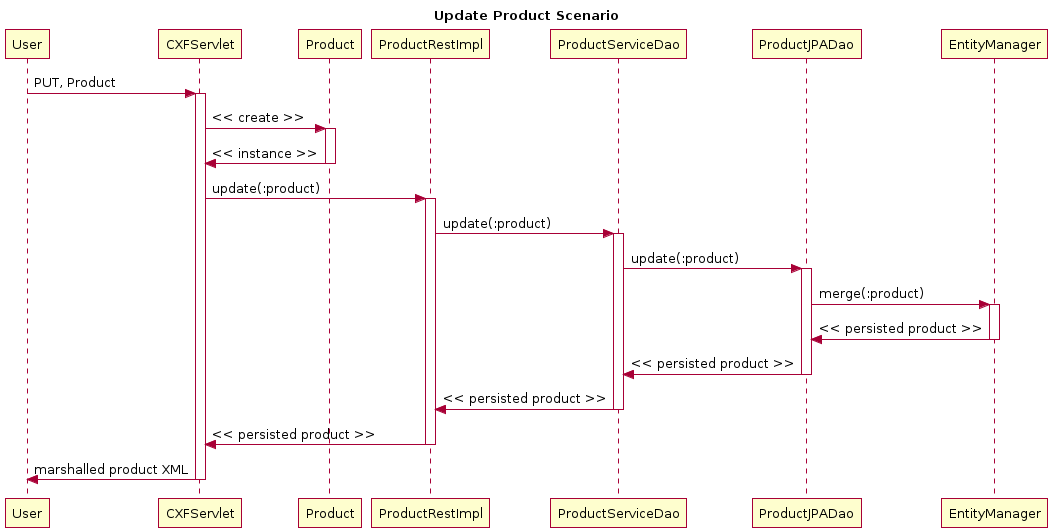

The diagram above was rendered by PlantUML. Its source (embedded in the PNG):
@startuml
title Update Product Scenario
participant User
User -> CXFServlet: PUT, Product
activate CXFServlet
CXFServlet -> Product: << create >>
activate Product
Product -> CXFServlet: << instance >>
deactivate Product
CXFServlet -> ProductRestImpl: update(:product)
activate ProductRestImpl
ProductRestImpl -> ProductServiceDao: update(:product)
activate ProductServiceDao
ProductServiceDao -> ProductJPADao: update(:product)
activate ProductJPADao
ProductJPADao -> EntityManager: merge(:product)
activate EntityManager
EntityManager -> ProductJPADao: << persisted product >>
deactivate EntityManager
ProductJPADao -> ProductServiceDao: << persisted product >>
deactivate ProductJPADao
ProductServiceDao -> ProductRestImpl: << persisted product >>
deactivate ProductServiceDao
ProductRestImpl -> CXFServlet: << persisted product >>
deactivate ProductRestImpl
CXFServlet -> User: marshalled product XML
deactivate CXFServlet
@enduml